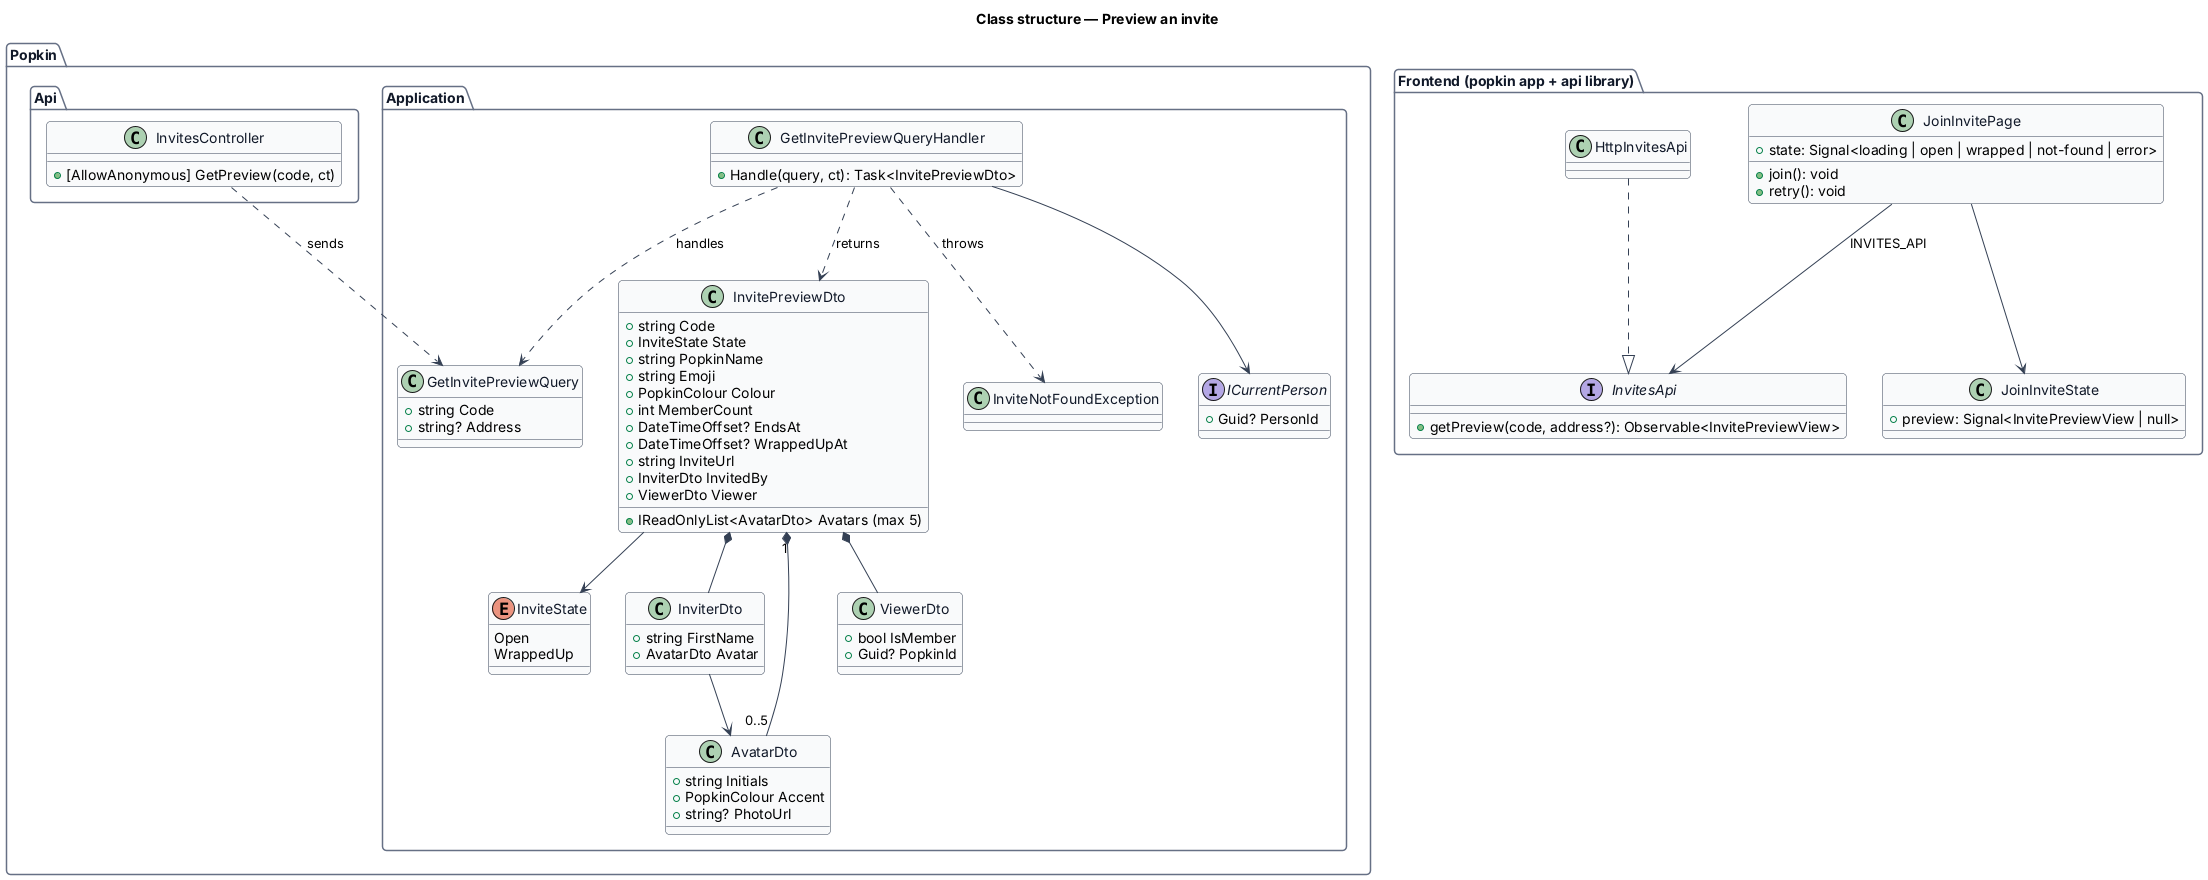

The diagram above was rendered by PlantUML. Its source (embedded in the PNG):
@startuml
' --- shared skin header ---
skinparam backgroundColor #FFFFFF
skinparam shadowing false
skinparam roundcorner 8
skinparam defaultFontName Arial
skinparam ArrowColor #344054
skinparam class {
  BorderColor #344054
  FontColor #101828
  BackgroundColor #F9FAFB
}
skinparam package {
  BorderColor #667085
  FontColor #101828
  BackgroundColor #FFFFFF
}
' --------------------------
title Class structure — Preview an invite

package "Popkin.Application" {
  class GetInvitePreviewQuery {
    +string Code
    +string? Address
  }
  class GetInvitePreviewQueryHandler {
    +Handle(query, ct): Task<InvitePreviewDto>
  }
  enum InviteState {
    Open
    WrappedUp
  }
  class InvitePreviewDto {
    +string Code
    +InviteState State
    +string PopkinName
    +string Emoji
    +PopkinColour Colour
    +int MemberCount
    +DateTimeOffset? EndsAt
    +DateTimeOffset? WrappedUpAt
    +string InviteUrl
    +IReadOnlyList<AvatarDto> Avatars (max 5)
    +InviterDto InvitedBy
    +ViewerDto Viewer
  }
  class InviterDto {
    +string FirstName
    +AvatarDto Avatar
  }
  class AvatarDto {
    +string Initials
    +PopkinColour Accent
    +string? PhotoUrl
  }
  class ViewerDto {
    +bool IsMember
    +Guid? PopkinId
  }
  class InviteNotFoundException
  interface ICurrentPerson {
    +Guid? PersonId
  }
}
package "Popkin.Api" {
  class InvitesController {
    +[AllowAnonymous] GetPreview(code, ct)
  }
}
package "Frontend (popkin app + api library)" {
  class JoinInvitePage {
    +state: Signal<loading | open | wrapped | not-found | error>
    +join(): void
    +retry(): void
  }
  class JoinInviteState {
    +preview: Signal<InvitePreviewView | null>
  }
  interface InvitesApi {
    +getPreview(code, address?): Observable<InvitePreviewView>
  }
  class HttpInvitesApi
}
InvitesController ..> GetInvitePreviewQuery : sends
GetInvitePreviewQueryHandler ..> GetInvitePreviewQuery : handles
GetInvitePreviewQueryHandler --> ICurrentPerson
GetInvitePreviewQueryHandler ..> InvitePreviewDto : returns
GetInvitePreviewQueryHandler ..> InviteNotFoundException : throws
InvitePreviewDto --> InviteState
InvitePreviewDto *-- InviterDto
InvitePreviewDto "1" *-- "0..5" AvatarDto
InvitePreviewDto *-- ViewerDto
InviterDto --> AvatarDto
HttpInvitesApi ..|> InvitesApi
JoinInvitePage --> InvitesApi : INVITES_API
JoinInvitePage --> JoinInviteState
@enduml